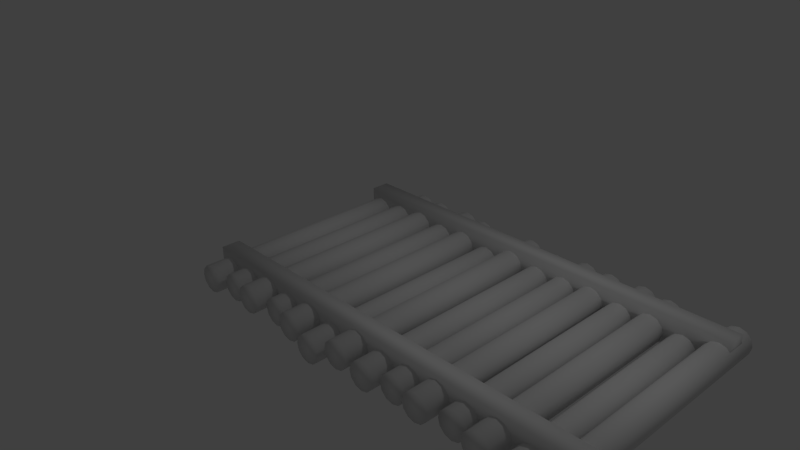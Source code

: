 # Source: platforminbetween.blend  (saved by Blender 2.75.0; exported with 4.5.12 LTS)
import bpy
from mathutils import Matrix  # noqa: F401  (used for matrix-valued properties, if any)

bpy.ops.wm.read_factory_settings(use_empty=True)
scene = bpy.context.scene
scene.name = 'Scene'

# ---- collections
col_collection_1 = bpy.data.collections.new('Collection 1'); scene.collection.children.link(col_collection_1)

# ---- materials (node trees are filled in below, after node groups)
mat_material = bpy.data.materials.new('Material')
mat_material.alpha_threshold = 0.0
mat_material.use_transparent_shadow = False
mat_material.roughness = 0.5
mat_material.line_color = (0.0, 0.0, 0.0, 1.0)

# ---- material node trees

# ---- world
world_world = bpy.data.worlds.new('World'); scene.world = world_world
world_world.color = (0.05088, 0.05088, 0.05088)
world_world.use_sun_shadow = False
world_world.sun_shadow_jitter_overblur = 0.0
world_world.cycles.sampling_method = 'MANUAL'
world_world.cycles.sample_map_resolution = 256

# ---- cameras
cam_camera = bpy.data.cameras.new('Camera')
cam_camera.clip_end = 100.0
cam_camera.lens = 35.0
cam_camera.sensor_width = 32.0
cam_camera.sensor_height = 18.0
cam_camera.ortho_scale = 7.314
cam_camera.dof.focus_distance = 0.0
cam_camera.dof.aperture_fstop = 128.0

# ---- lights
light_lamp = bpy.data.lights.new('Lamp', 'POINT')
light_lamp.transmission_factor = 0.0
light_lamp.cutoff_distance = 30.0
light_lamp.energy = 100.0
light_lamp.shadow_buffer_clip_start = 1.001
light_lamp.shadow_soft_size = 0.1
light_lamp.shadow_maximum_resolution = 0.006
light_lamp.use_absolute_resolution = True
light_lamp.cycles.use_multiple_importance_sampling = False

# ---- meshes
me_cube = bpy.data.meshes.new('Cube')
me_cube.from_pydata([(0.2213, 1.674, -0.1611), (0.2213, -1.674, -0.1611), (-0.184, -1.563, -0.1961), (-0.184, 1.785, -0.1961), (-0.1593, -1.563, -0.2881), (-0.1593, 1.785, -0.2881), (-0.092, -1.563, -0.3554), (-0.092, 1.785, -0.3554), (-2.654e-08, -1.563, -0.3801), (6.054e-09, 1.785, -0.3801), (0.092, -1.563, -0.3554), (0.092, 1.785, -0.3554), (0.1593, -1.563, -0.2881), (0.1593, 1.785, -0.2881), (0.184, -1.563, -0.1961), (0.184, 1.785, -0.1961), (0.1593, -1.563, -0.1041), (0.1593, 1.785, -0.1041), (0.092, -1.563, -0.03676), (0.092, 1.785, -0.03676), (5.029e-08, -1.563, -0.01211), (7.218e-08, 1.785, -0.01211), (-0.092, -1.563, -0.03676), (-0.092, 1.785, -0.03676), (-0.1593, -1.563, -0.1041), (-0.1593, 1.785, -0.1041), (0.2459, -1.674, -0.2531), (0.2459, 1.674, -0.2531), (0.3133, -1.674, -0.3204), (0.3133, 1.674, -0.3204), (0.4053, -1.674, -0.3451), (0.4053, 1.674, -0.3451), (0.4973, -1.674, -0.3204), (0.4973, 1.674, -0.3204), (0.5646, -1.674, -0.2531), (0.5646, 1.674, -0.2531), (0.5893, -1.674, -0.1611), (0.5893, 1.674, -0.1611), (0.5646, -1.674, -0.06908), (0.5646, 1.674, -0.06908), (0.4973, -1.674, -0.001734), (0.4973, 1.674, -0.001734), (0.4053, -1.674, 0.02292), (0.4053, 1.674, 0.02292), (0.3133, -1.674, -0.001734), (0.3133, 1.674, -0.001734), (0.2459, -1.674, -0.06908), (0.2459, 1.674, -0.06908), (-0.5893, 1.674, -0.1484), (-0.5893, -1.674, -0.1484), (-0.5646, -1.674, -0.2404), (-0.5646, 1.674, -0.2404), (-0.4973, -1.674, -0.3077), (-0.4973, 1.674, -0.3077), (-0.4053, -1.674, -0.3324), (-0.4053, 1.674, -0.3324), (-0.3133, -1.674, -0.3077), (-0.3133, 1.674, -0.3077), (-0.2459, -1.674, -0.2404), (-0.2459, 1.674, -0.2404), (-0.2213, -1.674, -0.1484), (-0.2213, 1.674, -0.1484), (-0.2459, -1.674, -0.05637), (-0.2459, 1.674, -0.05637), (-0.3133, -1.674, 0.01097), (-0.3133, 1.674, 0.01097), (-0.4053, -1.674, 0.03563), (-0.4053, 1.674, 0.03563), (-0.4973, -1.674, 0.01097), (-0.4973, 1.674, 0.01097), (-0.5646, -1.674, -0.05637), (-0.5646, 1.674, -0.05637), (-0.9946, 1.746, -0.183), (-0.9946, -1.602, -0.183), (-0.9699, -1.602, -0.275), (-0.9699, 1.746, -0.275), (-0.9026, -1.602, -0.3423), (-0.9026, 1.746, -0.3423), (-0.8106, -1.602, -0.367), (-0.8106, 1.746, -0.367), (-0.7186, -1.602, -0.3423), (-0.7186, 1.746, -0.3423), (-0.6512, -1.602, -0.275), (-0.6512, 1.746, -0.275), (-0.6266, -1.602, -0.183), (-0.6266, 1.746, -0.183), (-0.6512, -1.602, -0.09097), (-0.6512, 1.746, -0.09097), (-0.7186, -1.602, -0.02363), (-0.7186, 1.746, -0.02363), (-0.8106, -1.602, 0.001025), (-0.8106, 1.746, 0.001025), (-0.9026, -1.602, -0.02363), (-0.9026, 1.746, -0.02363), (-0.9699, -1.602, -0.09097), (-0.9699, 1.746, -0.09097), (0.6396, 1.611, -0.2354), (0.6396, -1.736, -0.2354), (0.6643, -1.736, -0.3274), (0.6643, 1.611, -0.3274), (0.7316, -1.736, -0.3948), (0.7316, 1.611, -0.3948), (0.8236, -1.736, -0.4194), (0.8236, 1.611, -0.4194), (0.9156, -1.736, -0.3948), (0.9156, 1.611, -0.3948), (0.983, -1.736, -0.3274), (0.983, 1.611, -0.3274), (1.008, -1.736, -0.2354), (1.008, 1.611, -0.2354), (0.983, -1.736, -0.1434), (0.983, 1.611, -0.1434), (0.9156, -1.736, -0.0761), (0.9156, 1.611, -0.0761), (0.8236, -1.736, -0.05145), (0.8236, 1.611, -0.05145), (0.7316, -1.736, -0.0761), (0.7316, 1.611, -0.0761), (0.6643, -1.736, -0.1434), (0.6643, 1.611, -0.1434), (-1.4, 1.674, -0.1962), (-1.4, -1.674, -0.1962), (-1.375, -1.674, -0.2882), (-1.375, 1.674, -0.2882), (-1.308, -1.674, -0.3555), (-1.308, 1.674, -0.3555), (-1.216, -1.674, -0.3802), (-1.216, 1.674, -0.3802), (-1.124, -1.674, -0.3555), (-1.124, 1.674, -0.3555), (-1.057, -1.674, -0.2882), (-1.057, 1.674, -0.2882), (-1.032, -1.674, -0.1962), (-1.032, 1.674, -0.1962), (-1.057, -1.674, -0.1042), (-1.057, 1.674, -0.1042), (-1.124, -1.674, -0.03682), (-1.124, 1.674, -0.03682), (-1.216, -1.674, -0.01217), (-1.216, 1.674, -0.01217), (-1.308, -1.674, -0.03682), (-1.308, 1.674, -0.03682), (-1.375, -1.674, -0.1042), (-1.375, 1.674, -0.1042), (1.058, 1.674, -0.1347), (1.058, -1.674, -0.1347), (1.083, -1.674, -0.2267), (1.083, 1.674, -0.2267), (1.15, -1.674, -0.2941), (1.15, 1.674, -0.2941), (1.242, -1.674, -0.3187), (1.242, 1.674, -0.3187), (1.334, -1.674, -0.2941), (1.334, 1.674, -0.2941), (1.401, -1.674, -0.2267), (1.401, 1.674, -0.2267), (1.426, -1.674, -0.1347), (1.426, 1.674, -0.1347), (1.401, -1.674, -0.04275), (1.401, 1.674, -0.04275), (1.334, -1.674, 0.0246), (1.334, 1.674, 0.0246), (1.242, -1.674, 0.04925), (1.242, 1.674, 0.04925), (1.15, -1.674, 0.0246), (1.15, 1.674, 0.0246), (1.083, -1.674, -0.04275), (1.083, 1.674, -0.04275), (3.701, 1.611, -0.05145), (3.701, -1.736, -0.05145), (3.793, 1.611, -0.0761), (3.793, -1.736, -0.0761), (3.861, 1.611, -0.1434), (3.861, -1.736, -0.1434), (3.885, 1.611, -0.2354), (3.885, -1.736, -0.2354), (3.861, 1.611, -0.3274), (3.861, -1.736, -0.3274), (3.793, 1.611, -0.3948), (3.793, -1.736, -0.3948), (3.701, 1.611, -0.4194), (3.701, -1.736, -0.4194), (3.609, 1.611, -0.3948), (3.609, -1.736, -0.3948), (3.542, 1.611, -0.3274), (3.542, -1.736, -0.3274), (3.517, -1.736, -0.2354), (3.517, 1.611, -0.2354), (1.908, 1.746, -0.09097), (1.908, -1.602, -0.09097), (1.975, 1.746, -0.02363), (1.975, -1.602, -0.02363), (2.067, 1.746, 0.001025), (2.067, -1.602, 0.001025), (2.159, 1.746, -0.02363), (2.159, -1.602, -0.02363), (2.226, 1.746, -0.09097), (2.226, -1.602, -0.09097), (2.251, 1.746, -0.183), (2.251, -1.602, -0.183), (2.226, 1.746, -0.275), (2.226, -1.602, -0.275), (2.159, 1.746, -0.3423), (2.159, -1.602, -0.3423), (2.067, 1.746, -0.367), (2.067, -1.602, -0.367), (1.975, 1.746, -0.3423), (1.975, -1.602, -0.3423), (1.908, 1.746, -0.275), (1.908, -1.602, -0.275), (1.883, -1.602, -0.183), (1.883, 1.746, -0.183), (2.313, 1.674, -0.05637), (2.313, -1.674, -0.05637), (2.38, 1.674, 0.01097), (2.38, -1.674, 0.01097), (2.472, 1.674, 0.03563), (2.472, -1.674, 0.03563), (2.564, 1.674, 0.01097), (2.564, -1.674, 0.01097), (2.632, 1.674, -0.05637), (2.632, -1.674, -0.05637), (2.656, 1.674, -0.1484), (2.656, -1.674, -0.1484), (2.632, 1.674, -0.2404), (2.632, -1.674, -0.2404), (2.564, 1.674, -0.3077), (2.564, -1.674, -0.3077), (2.472, 1.674, -0.3324), (2.472, -1.674, -0.3324), (2.38, 1.674, -0.3077), (2.38, -1.674, -0.3077), (2.313, 1.674, -0.2404), (2.313, -1.674, -0.2404), (2.288, -1.674, -0.1484), (2.288, 1.674, -0.1484), (4.251, -1.109, -0.3935), (4.251, -1.363, 0.08048), (4.251, -1.109, 0.08048), (4.251, -1.363, -0.3935), (3.124, 1.674, -0.06908), (3.124, -1.674, -0.06908), (3.191, 1.674, -0.001734), (3.191, -1.674, -0.001734), (-1.399, -1.109, 0.08048), (-1.399, -1.363, -0.3935), (-1.399, -1.109, -0.3935), (-1.399, -1.363, 0.08048), (3.283, 1.674, 0.02292), (3.283, -1.674, 0.02292), (3.375, 1.674, -0.001734), (3.375, -1.674, -0.001734), (3.442, 1.674, -0.06908), (3.442, -1.674, -0.06908), (3.467, 1.674, -0.1611), (3.467, -1.674, -0.1611), (3.442, 1.674, -0.2531), (3.442, -1.674, -0.2531), (3.375, 1.674, -0.3204), (3.375, -1.674, -0.3204), (3.283, 1.674, -0.3451), (3.283, -1.674, -0.3451), (3.191, 1.674, -0.3204), (3.191, -1.674, -0.3204), (3.124, 1.674, -0.2531), (3.124, -1.674, -0.2531), (2.718, 1.785, -0.1041), (2.718, -1.563, -0.1041), (2.786, 1.785, -0.03676), (2.786, -1.563, -0.03676), (2.878, 1.785, -0.01211), (2.878, -1.563, -0.01211), (2.97, 1.785, -0.03676), (2.97, -1.563, -0.03676), (3.037, 1.785, -0.1041), (3.037, -1.563, -0.1041), (3.062, 1.785, -0.1961), (3.062, -1.563, -0.1961), (3.037, 1.785, -0.2881), (3.037, -1.563, -0.2881), (2.97, 1.785, -0.3554), (2.97, -1.563, -0.3554), (2.878, 1.785, -0.3801), (2.878, -1.563, -0.3801), (-1.387, 1.494, 0.09733), (-1.387, 1.24, -0.2758), (-1.387, 1.494, -0.2758), (-1.387, 1.24, 0.09733), (2.786, 1.785, -0.3554), (2.786, -1.563, -0.3554), (2.718, 1.785, -0.2881), (2.718, -1.563, -0.2881), (4.249, 1.494, -0.2758), (4.249, 1.24, 0.09733), (4.249, 1.494, 0.09733), (4.249, 1.24, -0.2758), (2.694, 1.785, -0.1961), (2.694, -1.563, -0.1961), (3.099, -1.674, -0.1611), (3.099, 1.674, -0.1611), (3.609, -1.736, -0.0761), (3.609, 1.611, -0.0761), (3.542, -1.736, -0.1434), (3.542, 1.611, -0.1434), (1.478, 1.674, -0.1962), (1.478, -1.674, -0.1962), (1.503, -1.674, -0.2882), (1.503, 1.674, -0.2882), (1.57, -1.674, -0.3555), (1.57, 1.674, -0.3555), (1.662, -1.674, -0.3802), (1.662, 1.674, -0.3802), (1.754, -1.674, -0.3555), (1.754, 1.674, -0.3555), (1.821, -1.674, -0.2882), (1.821, 1.674, -0.2882), (1.846, -1.674, -0.1962), (1.846, 1.674, -0.1962), (1.821, -1.674, -0.1042), (1.821, 1.674, -0.1042), (1.754, -1.674, -0.03682), (1.754, 1.674, -0.03682), (1.662, -1.674, -0.01217), (1.662, 1.674, -0.01217), (1.57, -1.674, -0.03682), (1.57, 1.674, -0.03682), (1.503, -1.674, -0.1042), (1.503, 1.674, -0.1042), (3.936, 1.674, -0.1347), (3.936, -1.674, -0.1347), (3.96, -1.674, -0.2267), (3.96, 1.674, -0.2267), (4.028, -1.674, -0.2941), (4.028, 1.674, -0.2941), (4.12, -1.674, -0.3187), (4.12, 1.674, -0.3187), (4.212, -1.674, -0.2941), (4.212, 1.674, -0.2941), (4.279, -1.674, -0.2267), (4.279, 1.674, -0.2267), (4.304, -1.674, -0.1347), (4.304, 1.674, -0.1347), (4.279, -1.674, -0.04275), (4.279, 1.674, -0.04275), (4.212, -1.674, 0.0246), (4.212, 1.674, 0.0246), (4.12, -1.674, 0.04925), (4.12, 1.674, 0.04925), (4.028, -1.674, 0.0246), (4.028, 1.674, 0.0246), (3.96, -1.674, -0.04275), (3.96, 1.674, -0.04275)], [], [(54, 55, 57, 56), (42, 43, 45, 44), (2, 3, 5, 4), (49, 50, 52, 54, 56, 58, 60, 62, 64, 66, 68, 70), (40, 41, 43, 42), (4, 5, 7, 6), (58, 59, 61, 60), (38, 39, 41, 40), (6, 7, 9, 8), (60, 61, 63, 62), (36, 37, 39, 38), (8, 9, 11, 10), (62, 63, 65, 64), (34, 35, 37, 36), (10, 11, 13, 12), (64, 65, 67, 66), (32, 33, 35, 34), (12, 13, 15, 14), (66, 67, 69, 68), (30, 31, 33, 32), (14, 15, 17, 16), (1, 26, 28, 30, 32, 34, 36, 38, 40, 42, 44, 46), (28, 29, 31, 30), (16, 17, 19, 18), (44, 45, 47, 46), (26, 27, 29, 28), (18, 19, 21, 20), (46, 47, 0, 1), (1, 0, 27, 26), (20, 21, 23, 22), (5, 3, 25, 23, 21, 19, 17, 15, 13, 11, 9, 7), (24, 25, 3, 2), (22, 23, 25, 24), (56, 57, 59, 58), (27, 0, 47, 45, 43, 41, 39, 37, 35, 33, 31, 29), (2, 4, 6, 8, 10, 12, 14, 16, 18, 20, 22, 24), (52, 53, 55, 54), (68, 69, 71, 70), (50, 51, 53, 52), (70, 71, 48, 49), (49, 48, 51, 50), (51, 48, 71, 69, 67, 65, 63, 61, 59, 57, 55, 53), (78, 79, 81, 80), (73, 74, 76, 78, 80, 82, 84, 86, 88, 90, 92, 94), (82, 83, 85, 84), (84, 85, 87, 86), (86, 87, 89, 88), (88, 89, 91, 90), (90, 91, 93, 92), (80, 81, 83, 82), (76, 77, 79, 78), (92, 93, 95, 94), (74, 75, 77, 76), (94, 95, 72, 73), (73, 72, 75, 74), (75, 72, 95, 93, 91, 89, 87, 85, 83, 81, 79, 77), (102, 103, 105, 104), (97, 98, 100, 102, 104, 106, 108, 110, 112, 114, 116, 118), (106, 107, 109, 108), (108, 109, 111, 110), (110, 111, 113, 112), (112, 113, 115, 114), (114, 115, 117, 116), (104, 105, 107, 106), (100, 101, 103, 102), (116, 117, 119, 118), (98, 99, 101, 100), (118, 119, 96, 97), (97, 96, 99, 98), (99, 96, 119, 117, 115, 113, 111, 109, 107, 105, 103, 101), (126, 127, 129, 128), (121, 122, 124, 126, 128, 130, 132, 134, 136, 138, 140, 142), (130, 131, 133, 132), (132, 133, 135, 134), (134, 135, 137, 136), (136, 137, 139, 138), (138, 139, 141, 140), (128, 129, 131, 130), (124, 125, 127, 126), (140, 141, 143, 142), (122, 123, 125, 124), (142, 143, 120, 121), (121, 120, 123, 122), (123, 120, 143, 141, 139, 137, 135, 133, 131, 129, 127, 125), (150, 151, 153, 152), (145, 146, 148, 150, 152, 154, 156, 158, 160, 162, 164, 166), (154, 155, 157, 156), (156, 157, 159, 158), (158, 159, 161, 160), (160, 161, 163, 162), (162, 163, 165, 164), (152, 153, 155, 154), (148, 149, 151, 150), (164, 165, 167, 166), (146, 147, 149, 148), (166, 167, 144, 145), (145, 144, 147, 146), (147, 144, 167, 165, 163, 161, 159, 157, 155, 153, 151, 149), (292, 294, 293, 295), (331, 328, 351, 349, 347, 345, 343, 341, 339, 337, 335, 333), (329, 328, 331, 330), (350, 351, 328, 329), (330, 331, 333, 332), (348, 349, 351, 350), (332, 333, 335, 334), (236, 238, 237, 239), (329, 330, 332, 334, 336, 338, 340, 342, 344, 346, 348, 350), (342, 343, 345, 344), (307, 304, 327, 325, 323, 321, 319, 317, 315, 313, 311, 309), (305, 304, 307, 306), (326, 327, 304, 305), (306, 307, 309, 308), (324, 325, 327, 326), (334, 335, 337, 336), (338, 339, 341, 340), (308, 309, 311, 310), (340, 341, 343, 342), (346, 347, 349, 348), (336, 337, 339, 338), (344, 345, 347, 346), (322, 323, 325, 324), (186, 187, 184, 185), (305, 306, 308, 310, 312, 314, 316, 318, 320, 322, 324, 326), (312, 313, 315, 314), (310, 311, 313, 312), (318, 319, 321, 320), (185, 184, 182, 183), (177, 176, 174, 175), (171, 170, 168, 169), (302, 303, 187, 186), (173, 172, 170, 171), (183, 182, 180, 181), (184, 187, 303, 301, 168, 170, 172, 174, 176, 178, 180, 182), (231, 230, 228, 229), (314, 315, 317, 316), (181, 180, 178, 179), (244, 238, 236, 246), (245, 246, 236, 239), (186, 185, 183, 181, 179, 177, 175, 173, 171, 169, 300, 302), (189, 188, 211, 210), (320, 321, 323, 322), (316, 317, 319, 318), (195, 194, 192, 193), (193, 192, 190, 191), (237, 247, 245, 239), (237, 238, 244, 247), (233, 232, 230, 231), (207, 206, 204, 205), (201, 200, 198, 199), (213, 212, 235, 234), (215, 214, 212, 213), (234, 235, 232, 233), (210, 209, 207, 205, 203, 201, 199, 197, 195, 193, 191, 189), (232, 235, 212, 214, 216, 218, 220, 222, 224, 226, 228, 230), (205, 204, 202, 203), (199, 198, 196, 197), (269, 268, 266, 267), (267, 266, 296, 297), (264, 299, 240, 242, 248, 250, 252, 254, 256, 258, 260, 262), (298, 299, 264, 265), (297, 291, 289, 283, 281, 279, 277, 275, 273, 271, 269, 267), (290, 296, 266, 268, 270, 272, 274, 276, 278, 280, 282, 288), (209, 208, 206, 207), (241, 240, 299, 298), (279, 278, 276, 277), (261, 260, 258, 259), (265, 264, 262, 263), (273, 272, 270, 271), (197, 196, 194, 195), (219, 218, 216, 217), (255, 254, 252, 253), (257, 256, 254, 255), (253, 252, 250, 251), (300, 301, 303, 302), (251, 250, 248, 249), (179, 178, 176, 177), (293, 287, 285, 295), (293, 294, 284, 287), (225, 224, 222, 223), (175, 174, 172, 173), (169, 168, 301, 300), (297, 296, 290, 291), (284, 294, 292, 286), (285, 286, 292, 295), (234, 233, 231, 229, 227, 225, 223, 221, 219, 217, 215, 213), (249, 248, 242, 243), (229, 228, 226, 227), (291, 290, 288, 289), (227, 226, 224, 225), (271, 270, 268, 269), (208, 211, 188, 190, 192, 194, 196, 198, 200, 202, 204, 206), (210, 211, 208, 209), (203, 202, 200, 201), (191, 190, 188, 189), (223, 222, 220, 221), (221, 220, 218, 219), (259, 258, 256, 257), (275, 274, 272, 273), (243, 242, 240, 241), (263, 262, 260, 261), (281, 280, 278, 279), (283, 282, 280, 281), (289, 288, 282, 283), (217, 216, 214, 215), (277, 276, 274, 275), (298, 265, 263, 261, 259, 257, 255, 253, 251, 249, 243, 241), (245, 247, 244, 246), (285, 287, 284, 286)])
me_cube.polygons.foreach_set('use_smooth', [True] * 208)
_uv = me_cube.uv_layers.new(name='UVMap')
_uv.uv.foreach_set('vector', [0.6282, 0.1888, 0.5187, 0.1888, 0.5187, 0.1773, 0.6282, 0.1773, 0.1392, 0.3002, 0.01011, 0.3002, 0.01011, 0.2866, 0.1392, 0.2866, 0.1392, 0.04466, 0.01011, 0.04466, 0.01011, 0.03106, 0.1392, 0.03106, 0.4153, 0.5903, 0.4235, 0.5762, 0.4376, 0.5681, 0.4539, 0.5681, 0.4681, 0.5762, 0.4762, 0.5903, 0.4762, 0.6065, 0.4681, 0.6206, 0.4539, 0.6287, 0.4376, 0.6287, 0.4235, 0.6206, 0.4153, 0.6065, 0.1392, 0.3157, 0.01011, 0.3157, 0.01011, 0.3002, 0.1392, 0.3002, 0.009209, 0.5963, 0.1359, 0.5963, 0.1359, 0.6095, 0.009209, 0.6095, 0.7725, 0.5484, 0.8757, 0.5484, 0.8757, 0.5609, 0.7725, 0.5609, 0.1392, 0.3291, 0.01011, 0.3291, 0.01011, 0.3157, 0.1392, 0.3157, 0.009209, 0.6095, 0.1359, 0.6095, 0.1359, 0.6248, 0.009209, 0.6248, 0.7725, 0.5609, 0.8757, 0.5609, 0.8757, 0.5717, 0.7725, 0.5717, 0.7711, 0.2408, 0.8804, 0.2408, 0.8804, 0.2523, 0.7711, 0.2523, 0.009209, 0.6248, 0.1359, 0.6248, 0.1359, 0.6381, 0.009209, 0.6381, 0.7725, 0.3641, 0.8757, 0.3641, 0.8757, 0.3748, 0.7725, 0.3748, 0.7711, 0.2276, 0.8804, 0.2276, 0.8804, 0.2408, 0.7711, 0.2408, 0.7725, 0.5717, 0.8757, 0.5717, 0.8757, 0.5824, 0.7725, 0.5824, 0.7725, 0.3748, 0.8757, 0.3748, 0.8757, 0.3873, 0.7725, 0.3873, 0.7711, 0.2163, 0.8804, 0.2163, 0.8804, 0.2276, 0.7711, 0.2276, 0.7725, 0.5824, 0.8757, 0.5824, 0.8757, 0.5949, 0.7725, 0.5949, 0.7725, 0.3873, 0.8757, 0.3873, 0.8757, 0.3981, 0.7725, 0.3981, 0.6282, 0.1527, 0.5187, 0.1527, 0.5187, 0.1412, 0.6282, 0.1412, 0.7725, 0.5949, 0.8757, 0.5949, 0.8757, 0.6058, 0.7725, 0.6058, 0.6901, 0.07489, 0.7007, 0.07489, 0.7099, 0.08018, 0.7152, 0.08935, 0.7152, 0.09994, 0.7099, 0.1091, 0.7007, 0.1144, 0.6901, 0.1144, 0.6808, 0.1091, 0.6755, 0.09994, 0.6755, 0.08935, 0.6808, 0.08018, 0.6282, 0.1659, 0.5187, 0.1659, 0.5187, 0.1527, 0.6282, 0.1527, 0.1392, 0.2866, 0.01011, 0.2866, 0.01011, 0.2732, 0.1392, 0.2732, 0.01287, 0.8249, 0.1336, 0.8249, 0.1336, 0.8374, 0.01287, 0.8374, 0.6282, 0.1773, 0.5187, 0.1773, 0.5187, 0.1659, 0.6282, 0.1659, 0.1392, 0.2732, 0.01011, 0.2732, 0.01011, 0.2576, 0.1392, 0.2576, 0.01287, 0.8374, 0.1336, 0.8374, 0.1336, 0.852, 0.01287, 0.852, 0.01287, 0.852, 0.1336, 0.852, 0.1336, 0.8647, 0.01287, 0.8647, 0.1392, 0.2576, 0.01011, 0.2576, 0.01011, 0.244, 0.1392, 0.244, 0.2049, 0.2914, 0.1943, 0.2914, 0.1851, 0.2861, 0.1797, 0.277, 0.1797, 0.2664, 0.1851, 0.2572, 0.1943, 0.2519, 0.2049, 0.2519, 0.2141, 0.2572, 0.2194, 0.2664, 0.2194, 0.277, 0.2141, 0.2861, 0.1392, 0.06024, 0.01011, 0.06024, 0.01011, 0.04466, 0.1392, 0.04466, 0.1392, 0.07364, 0.01011, 0.07364, 0.01011, 0.06024, 0.1392, 0.06024, 0.7725, 0.5377, 0.8757, 0.5377, 0.8757, 0.5484, 0.7725, 0.5484, 0.4579, 0.2226, 0.4773, 0.2337, 0.4885, 0.253, 0.4885, 0.2753, 0.4773, 0.2946, 0.4579, 0.3057, 0.4355, 0.3057, 0.4162, 0.2946, 0.405, 0.2753, 0.405, 0.253, 0.4162, 0.2337, 0.4355, 0.2226, 0.6711, 0.4113, 0.6856, 0.403, 0.7024, 0.403, 0.717, 0.4113, 0.7254, 0.4258, 0.7254, 0.4425, 0.717, 0.457, 0.7024, 0.4654, 0.6856, 0.4654, 0.6711, 0.457, 0.6627, 0.4425, 0.6627, 0.4258, 0.6282, 0.202, 0.5187, 0.202, 0.5187, 0.1888, 0.6282, 0.1888, 0.5187, 0.03283, 0.6282, 0.03283, 0.6282, 0.04419, 0.5187, 0.04419, 0.6282, 0.2134, 0.5187, 0.2134, 0.5187, 0.202, 0.6282, 0.202, 0.5187, 0.04419, 0.6282, 0.04419, 0.6282, 0.05741, 0.5187, 0.05741, 0.5187, 0.05741, 0.6282, 0.05741, 0.6282, 0.06895, 0.5187, 0.06895, 0.4675, 0.4259, 0.4675, 0.4365, 0.4622, 0.4457, 0.453, 0.451, 0.4424, 0.451, 0.4332, 0.4457, 0.4278, 0.4365, 0.4278, 0.4259, 0.4332, 0.4168, 0.4424, 0.4115, 0.453, 0.4115, 0.4622, 0.4168, 0.3828, 0.152, 0.264, 0.152, 0.264, 0.1395, 0.3828, 0.1395, 0.6979, 0.7388, 0.7071, 0.7441, 0.7124, 0.7533, 0.7124, 0.7639, 0.7071, 0.773, 0.6979, 0.7783, 0.6872, 0.7783, 0.678, 0.773, 0.6727, 0.7639, 0.6727, 0.7533, 0.678, 0.7441, 0.6872, 0.7388, 0.7711, 0.2997, 0.8804, 0.2997, 0.8804, 0.3129, 0.7711, 0.3129, 0.7711, 0.3129, 0.8804, 0.3129, 0.8804, 0.3244, 0.7711, 0.3244, 0.1392, 0.244, 0.01011, 0.244, 0.01011, 0.2306, 0.1392, 0.2306, 0.1392, 0.2306, 0.01011, 0.2306, 0.01011, 0.215, 0.1392, 0.215, 0.1392, 0.215, 0.01011, 0.215, 0.01011, 0.2014, 0.1392, 0.2014, 0.7711, 0.2884, 0.8804, 0.2884, 0.8804, 0.2997, 0.7711, 0.2997, 0.3828, 0.1663, 0.264, 0.1663, 0.264, 0.152, 0.3828, 0.152, 0.01287, 0.8647, 0.1336, 0.8647, 0.1336, 0.8773, 0.01287, 0.8773, 0.3828, 0.1787, 0.264, 0.1787, 0.264, 0.1663, 0.3828, 0.1663, 0.01287, 0.8773, 0.1336, 0.8773, 0.1336, 0.8918, 0.01287, 0.8918, 0.01287, 0.8918, 0.1336, 0.8918, 0.1336, 0.9046, 0.01287, 0.9046, 0.4611, 0.2528, 0.4664, 0.262, 0.4664, 0.2725, 0.4611, 0.2817, 0.4519, 0.287, 0.4412, 0.287, 0.432, 0.2817, 0.4267, 0.2725, 0.4267, 0.262, 0.432, 0.2528, 0.4412, 0.2475, 0.4519, 0.2475, 0.3828, 0.1912, 0.264, 0.1912, 0.264, 0.1787, 0.3828, 0.1787, 0.9541, 0.4144, 0.9633, 0.4197, 0.9686, 0.4289, 0.9686, 0.4395, 0.9633, 0.4486, 0.9541, 0.4539, 0.9435, 0.4539, 0.9343, 0.4486, 0.9289, 0.4395, 0.9289, 0.4289, 0.9343, 0.4197, 0.9435, 0.4144, 0.7711, 0.2637, 0.8804, 0.2637, 0.8804, 0.2769, 0.7711, 0.2769, 0.7711, 0.2769, 0.8804, 0.2769, 0.8804, 0.2884, 0.7711, 0.2884, 0.7742, 0.6955, 0.8774, 0.6955, 0.8774, 0.7062, 0.7742, 0.7062, 0.7742, 0.7062, 0.8774, 0.7062, 0.8774, 0.7187, 0.7742, 0.7187, 0.7742, 0.7187, 0.8774, 0.7187, 0.8774, 0.7296, 0.7742, 0.7296, 0.7711, 0.2523, 0.8804, 0.2523, 0.8804, 0.2637, 0.7711, 0.2637, 0.3828, 0.2055, 0.264, 0.2055, 0.264, 0.1912, 0.3828, 0.1912, 0.7725, 0.4016, 0.8757, 0.4016, 0.8757, 0.4123, 0.7725, 0.4123, 0.3828, 0.2178, 0.264, 0.2178, 0.264, 0.2055, 0.3828, 0.2055, 0.7725, 0.4123, 0.8757, 0.4123, 0.8757, 0.4248, 0.7725, 0.4248, 0.7725, 0.4248, 0.8757, 0.4248, 0.8757, 0.4356, 0.7725, 0.4356, 0.2226, 0.8925, 0.2332, 0.9108, 0.2332, 0.932, 0.2226, 0.9503, 0.2041, 0.9609, 0.1829, 0.9609, 0.1644, 0.9503, 0.1538, 0.932, 0.1538, 0.9108, 0.1644, 0.8925, 0.1829, 0.8819, 0.2041, 0.8819, 0.01238, 0.7762, 0.1331, 0.7762, 0.1331, 0.789, 0.01238, 0.789, 0.1697, 0.7885, 0.1606, 0.7728, 0.1606, 0.7547, 0.1697, 0.739, 0.1855, 0.73, 0.2036, 0.73, 0.2194, 0.739, 0.2285, 0.7547, 0.2285, 0.7728, 0.2194, 0.7885, 0.2036, 0.7975, 0.1855, 0.7975, 0.7711, 0.1194, 0.8804, 0.1194, 0.8804, 0.1326, 0.7711, 0.1326, 0.7711, 0.1326, 0.8804, 0.1326, 0.8804, 0.1441, 0.7711, 0.1441, 0.8804, 0.1802, 0.7711, 0.1802, 0.7711, 0.1689, 0.8804, 0.1689, 0.8804, 0.1689, 0.7711, 0.1689, 0.7711, 0.1557, 0.8804, 0.1557, 0.8804, 0.1557, 0.7711, 0.1557, 0.7711, 0.1441, 0.8804, 0.1441, 0.7711, 0.1081, 0.8804, 0.1081, 0.8804, 0.1194, 0.7711, 0.1194, 0.01238, 0.7617, 0.1331, 0.7617, 0.1331, 0.7762, 0.01238, 0.7762, 0.7725, 0.4697, 0.8757, 0.4697, 0.8757, 0.4804, 0.7725, 0.4804, 0.01238, 0.7491, 0.1331, 0.7491, 0.1331, 0.7617, 0.01238, 0.7617, 0.7725, 0.4804, 0.8757, 0.4804, 0.8757, 0.4928, 0.7725, 0.4928, 0.7725, 0.4928, 0.8757, 0.4928, 0.8757, 0.5037, 0.7725, 0.5037, 0.2211, 0.4577, 0.2042, 0.4674, 0.1847, 0.4674, 0.1678, 0.4577, 0.158, 0.4409, 0.158, 0.4215, 0.1678, 0.4046, 0.1847, 0.3949, 0.2042, 0.3949, 0.2211, 0.4046, 0.2309, 0.4215, 0.2309, 0.4409, 0.6282, 0.1166, 0.5187, 0.1166, 0.5187, 0.1051, 0.6282, 0.1051, 0.4567, 0.3892, 0.4765, 0.4006, 0.4879, 0.4202, 0.4879, 0.443, 0.4765, 0.4626, 0.4567, 0.474, 0.4339, 0.474, 0.4141, 0.4626, 0.4027, 0.443, 0.4027, 0.4202, 0.4141, 0.4006, 0.4339, 0.3892, 0.5046, 0.6207, 0.6316, 0.6207, 0.6316, 0.636, 0.5046, 0.636, 0.5046, 0.636, 0.6316, 0.636, 0.6316, 0.6494, 0.5046, 0.6494, 0.01011, 0.1162, 0.1392, 0.1162, 0.1392, 0.1296, 0.01011, 0.1296, 0.01011, 0.1296, 0.1392, 0.1296, 0.1392, 0.1452, 0.01011, 0.1452, 0.01011, 0.1452, 0.1392, 0.1452, 0.1392, 0.1588, 0.01011, 0.1588, 0.5046, 0.6075, 0.6316, 0.6075, 0.6316, 0.6207, 0.5046, 0.6207, 0.6282, 0.1298, 0.5187, 0.1298, 0.5187, 0.1166, 0.6282, 0.1166, 0.7725, 0.4356, 0.8757, 0.4356, 0.8757, 0.4463, 0.7725, 0.4463, 0.6282, 0.1412, 0.5187, 0.1412, 0.5187, 0.1298, 0.6282, 0.1298, 0.7725, 0.4463, 0.8757, 0.4463, 0.8757, 0.4588, 0.7725, 0.4588, 0.7725, 0.4588, 0.8757, 0.4588, 0.8757, 0.4697, 0.7725, 0.4697, 0.4688, 0.7874, 0.4543, 0.7958, 0.4375, 0.7958, 0.423, 0.7874, 0.4146, 0.773, 0.4146, 0.7563, 0.423, 0.7418, 0.4375, 0.7335, 0.4543, 0.7335, 0.4688, 0.7418, 0.4772, 0.7563, 0.4772, 0.773, 0.5143, 0.9658, 0.5143, 0.9256, 0.5426, 0.9256, 0.5426, 0.9658, 0.9725, 0.7599, 0.9725, 0.7742, 0.9654, 0.7865, 0.953, 0.7936, 0.9387, 0.7936, 0.9264, 0.7865, 0.9192, 0.7742, 0.9192, 0.7599, 0.9264, 0.7476, 0.9387, 0.7405, 0.953, 0.7405, 0.9654, 0.7476, 0.01421, 0.3874, 0.1296, 0.3874, 0.1296, 0.3996, 0.01421, 0.3996, 0.01421, 0.3735, 0.1296, 0.3735, 0.1296, 0.3874, 0.01421, 0.3874, 0.6282, 0.1051, 0.5187, 0.1051, 0.5187, 0.0937, 0.6282, 0.0937, 0.01421, 0.3615, 0.1296, 0.3615, 0.1296, 0.3735, 0.01421, 0.3735, 0.6282, 0.0937, 0.5187, 0.0937, 0.5187, 0.08048, 0.6282, 0.08048, 0.2625, 0.8006, 0.2625, 0.7496, 0.2909, 0.7496, 0.2909, 0.8006, 0.9156, 0.9251, 0.9233, 0.9118, 0.9367, 0.9041, 0.9521, 0.9041, 0.9655, 0.9118, 0.9732, 0.9251, 0.9732, 0.9405, 0.9655, 0.9538, 0.9521, 0.9615, 0.9367, 0.9615, 0.9233, 0.9538, 0.9156, 0.9405, 0.264, 0.1003, 0.3828, 0.1003, 0.3828, 0.1127, 0.264, 0.1127, 0.7005, 0.6179, 0.6899, 0.6179, 0.6806, 0.6127, 0.6753, 0.6035, 0.6753, 0.5929, 0.6806, 0.5837, 0.6899, 0.5784, 0.7005, 0.5784, 0.7097, 0.5837, 0.715, 0.5929, 0.715, 0.6035, 0.7097, 0.6127, 0.7711, 0.2047, 0.8804, 0.2047, 0.8804, 0.2163, 0.7711, 0.2163, 0.7711, 0.1915, 0.8804, 0.1915, 0.8804, 0.2047, 0.7711, 0.2047, 0.3828, 0.06115, 0.264, 0.06115, 0.264, 0.04883, 0.3828, 0.04883, 0.7711, 0.1802, 0.8804, 0.1802, 0.8804, 0.1915, 0.7711, 0.1915, 0.6282, 0.08048, 0.5187, 0.08048, 0.5187, 0.06895, 0.6282, 0.06895, 0.2596, 0.2981, 0.3867, 0.2981, 0.3867, 0.3134, 0.2596, 0.3134, 0.3828, 0.04883, 0.264, 0.04883, 0.264, 0.03449, 0.3828, 0.03449, 0.2596, 0.3134, 0.3867, 0.3134, 0.3867, 0.3268, 0.2596, 0.3268, 0.264, 0.127, 0.3828, 0.127, 0.3828, 0.1395, 0.264, 0.1395, 0.2596, 0.2849, 0.3867, 0.2849, 0.3867, 0.2981, 0.2596, 0.2981, 0.264, 0.1127, 0.3828, 0.1127, 0.3828, 0.127, 0.264, 0.127, 0.6316, 0.3696, 0.5046, 0.3696, 0.5046, 0.3562, 0.6316, 0.3562, 0.009209, 0.583, 0.1359, 0.583, 0.1359, 0.5963, 0.009209, 0.5963, 0.2194, 0.6205, 0.2039, 0.6295, 0.1859, 0.6295, 0.1704, 0.6205, 0.1614, 0.6051, 0.1614, 0.5872, 0.1704, 0.5717, 0.1859, 0.5628, 0.2039, 0.5628, 0.2194, 0.5717, 0.2284, 0.5872, 0.2284, 0.6051, 0.1296, 0.4376, 0.01421, 0.4376, 0.01421, 0.4256, 0.1296, 0.4256, 0.3828, 0.03449, 0.264, 0.03449, 0.264, 0.02198, 0.3828, 0.02198, 0.6316, 0.3981, 0.5046, 0.3981, 0.5046, 0.3849, 0.6316, 0.3849, 0.3867, 0.2849, 0.2596, 0.2849, 0.2596, 0.2717, 0.3867, 0.2717, 0.01011, 0.08704, 0.1392, 0.08704, 0.1392, 0.1026, 0.01011, 0.1026, 0.6282, 0.2382, 0.5187, 0.2382, 0.5187, 0.2249, 0.6282, 0.2249, 0.009209, 0.5677, 0.1359, 0.5677, 0.1359, 0.583, 0.009209, 0.583, 0.6282, 0.2495, 0.5187, 0.2495, 0.5187, 0.2382, 0.6282, 0.2382, 0.3867, 0.2717, 0.2596, 0.2717, 0.2596, 0.2563, 0.3867, 0.2563, 0.4223, 0.1239, 0.4129, 0.1076, 0.4129, 0.08876, 0.4223, 0.07247, 0.4387, 0.06306, 0.4576, 0.06306, 0.474, 0.07247, 0.4834, 0.08876, 0.4834, 0.1076, 0.474, 0.1239, 0.4576, 0.1333, 0.4387, 0.1333, 0.5046, 0.5788, 0.6316, 0.5788, 0.6316, 0.5941, 0.5046, 0.5941, 0.1296, 0.4256, 0.01421, 0.4256, 0.01421, 0.4117, 0.1296, 0.4117, 0.3867, 0.2563, 0.2596, 0.2563, 0.2596, 0.2429, 0.3867, 0.2429, 0.3847, 0.5937, 0.2587, 0.5937, 0.2587, 0.5488, 0.3847, 0.5488, 0.3808, 0.4541, 0.3808, 0.4782, 0.2587, 0.4782, 0.2587, 0.4541, 0.9266, 0.2782, 0.9266, 0.2676, 0.9319, 0.2585, 0.9411, 0.2532, 0.9518, 0.2532, 0.961, 0.2585, 0.9663, 0.2676, 0.9663, 0.2782, 0.961, 0.2874, 0.9518, 0.2927, 0.9411, 0.2927, 0.9319, 0.2874, 0.7711, 0.04732, 0.8804, 0.04732, 0.8804, 0.06052, 0.7711, 0.06052, 0.6316, 0.3849, 0.5046, 0.3849, 0.5046, 0.3696, 0.6316, 0.3696, 0.1296, 0.4117, 0.01421, 0.4117, 0.01421, 0.3996, 0.1296, 0.3996, 0.6316, 0.4268, 0.5046, 0.4268, 0.5046, 0.4115, 0.6316, 0.4115, 0.6316, 0.4115, 0.5046, 0.4115, 0.5046, 0.3981, 0.6316, 0.3981, 0.2587, 0.5937, 0.3847, 0.5937, 0.3847, 0.6385, 0.2587, 0.6385, 0.3808, 0.4301, 0.3808, 0.4541, 0.2587, 0.4541, 0.2587, 0.4301, 0.5046, 0.5656, 0.6316, 0.5656, 0.6316, 0.5788, 0.5046, 0.5788, 0.6282, 0.2743, 0.5187, 0.2743, 0.5187, 0.2611, 0.6282, 0.2611, 0.7725, 0.6505, 0.8757, 0.6505, 0.8757, 0.663, 0.7725, 0.663, 0.7725, 0.5144, 0.8757, 0.5144, 0.8757, 0.5268, 0.7725, 0.5268, 0.7725, 0.5037, 0.8757, 0.5037, 0.8757, 0.5144, 0.7725, 0.5144, 0.7725, 0.5268, 0.8757, 0.5268, 0.8757, 0.5377, 0.7725, 0.5377, 0.4497, 0.911, 0.4589, 0.9163, 0.4642, 0.9255, 0.4642, 0.936, 0.4589, 0.9452, 0.4497, 0.9505, 0.4391, 0.9505, 0.4298, 0.9452, 0.4245, 0.936, 0.4245, 0.9255, 0.4298, 0.9163, 0.4391, 0.911, 0.7092, 0.2707, 0.7, 0.276, 0.6893, 0.276, 0.6801, 0.2707, 0.6748, 0.2615, 0.6748, 0.251, 0.6801, 0.2418, 0.6893, 0.2365, 0.7, 0.2365, 0.7092, 0.2418, 0.7145, 0.251, 0.7145, 0.2615, 0.6282, 0.2611, 0.5187, 0.2611, 0.5187, 0.2495, 0.6282, 0.2495, 0.7725, 0.663, 0.8757, 0.663, 0.8757, 0.6738, 0.7725, 0.6738, 0.5046, 0.44, 0.6316, 0.44, 0.6316, 0.4532, 0.5046, 0.4532, 0.5046, 0.4532, 0.6316, 0.4532, 0.6316, 0.4685, 0.5046, 0.4685, 0.9538, 0.5783, 0.9674, 0.5861, 0.9753, 0.5996, 0.9753, 0.6152, 0.9674, 0.6288, 0.9538, 0.6366, 0.9381, 0.6366, 0.9245, 0.6288, 0.9167, 0.6152, 0.9167, 0.5996, 0.9245, 0.5861, 0.9381, 0.5783, 0.7725, 0.6289, 0.8757, 0.6289, 0.8757, 0.6398, 0.7725, 0.6398, 0.6853, 0.9043, 0.6959, 0.9043, 0.7051, 0.9096, 0.7104, 0.9188, 0.7104, 0.9293, 0.7051, 0.9385, 0.6959, 0.9438, 0.6853, 0.9438, 0.6761, 0.9385, 0.6707, 0.9293, 0.6707, 0.9188, 0.6761, 0.9096, 0.1929, 0.08158, 0.2035, 0.08158, 0.2127, 0.08687, 0.218, 0.09604, 0.218, 0.1066, 0.2127, 0.1158, 0.2035, 0.1211, 0.1929, 0.1211, 0.1836, 0.1158, 0.1783, 0.1066, 0.1783, 0.09604, 0.1836, 0.08687, 0.6282, 0.2856, 0.5187, 0.2856, 0.5187, 0.2743, 0.6282, 0.2743, 0.7725, 0.6165, 0.8757, 0.6165, 0.8757, 0.6289, 0.7725, 0.6289, 0.5046, 0.5369, 0.6316, 0.5369, 0.6316, 0.5523, 0.5046, 0.5523, 0.3828, 0.07366, 0.264, 0.07366, 0.264, 0.06115, 0.3828, 0.06115, 0.3828, 0.1003, 0.264, 0.1003, 0.264, 0.088, 0.3828, 0.088, 0.1296, 0.4637, 0.01421, 0.4637, 0.01421, 0.4498, 0.1296, 0.4498, 0.6316, 0.44, 0.5046, 0.44, 0.5046, 0.4268, 0.6316, 0.4268, 0.6316, 0.5106, 0.5046, 0.5106, 0.5046, 0.4952, 0.6316, 0.4952, 0.264, 0.2445, 0.3828, 0.2445, 0.3828, 0.257, 0.264, 0.257, 0.264, 0.2302, 0.3828, 0.2302, 0.3828, 0.2445, 0.264, 0.2445, 0.7711, 0.07204, 0.8804, 0.07204, 0.8804, 0.08338, 0.7711, 0.08338, 0.009209, 0.5545, 0.1359, 0.5545, 0.1359, 0.5677, 0.009209, 0.5677, 0.7711, 0.08338, 0.8804, 0.08338, 0.8804, 0.09658, 0.7711, 0.09658, 0.01011, 0.07364, 0.1392, 0.07364, 0.1392, 0.08704, 0.01011, 0.08704, 0.3844, 0.5135, 0.2587, 0.5135, 0.2587, 0.4782, 0.3844, 0.4782, 0.3805, 0.4061, 0.3805, 0.4301, 0.2587, 0.4301, 0.2587, 0.4061, 0.01011, 0.1722, 0.1392, 0.1722, 0.1392, 0.1878, 0.01011, 0.1878, 0.01011, 0.1026, 0.1392, 0.1026, 0.1392, 0.1162, 0.01011, 0.1162, 0.6282, 0.2249, 0.5187, 0.2249, 0.5187, 0.2134, 0.6282, 0.2134, 0.5046, 0.4685, 0.6316, 0.4685, 0.6316, 0.4819, 0.5046, 0.4819, 0.2587, 0.5135, 0.3844, 0.5135, 0.3844, 0.5488, 0.2587, 0.5488, 0.3805, 0.3821, 0.3805, 0.4061, 0.2587, 0.4061, 0.2587, 0.3821, 0.9259, 0.1094, 0.9259, 0.09876, 0.9312, 0.0896, 0.9404, 0.0843, 0.951, 0.0843, 0.9603, 0.0896, 0.9656, 0.09876, 0.9656, 0.1094, 0.9603, 0.1185, 0.951, 0.1238, 0.9404, 0.1238, 0.9312, 0.1185, 0.7711, 0.09658, 0.8804, 0.09658, 0.8804, 0.1081, 0.7711, 0.1081, 0.5046, 0.5941, 0.6316, 0.5941, 0.6316, 0.6075, 0.5046, 0.6075, 0.6282, 0.3218, 0.5187, 0.3218, 0.5187, 0.3104, 0.6282, 0.3104, 0.01011, 0.1588, 0.1392, 0.1588, 0.1392, 0.1722, 0.01011, 0.1722, 0.1296, 0.4498, 0.01421, 0.4498, 0.01421, 0.4376, 0.1296, 0.4376, 0.1893, 0.9046, 0.1999, 0.9046, 0.2092, 0.9098, 0.2145, 0.919, 0.2145, 0.9296, 0.2092, 0.9388, 0.1999, 0.9441, 0.1893, 0.9441, 0.1801, 0.9388, 0.1748, 0.9296, 0.1748, 0.919, 0.1801, 0.9098, 0.7711, 0.06052, 0.8804, 0.06052, 0.8804, 0.07204, 0.7711, 0.07204, 0.7725, 0.6398, 0.8757, 0.6398, 0.8757, 0.6505, 0.7725, 0.6505, 0.7711, 0.03598, 0.8804, 0.03598, 0.8804, 0.04732, 0.7711, 0.04732, 0.01011, 0.1878, 0.1392, 0.1878, 0.1392, 0.2014, 0.01011, 0.2014, 0.6316, 0.5237, 0.5046, 0.5237, 0.5046, 0.5106, 0.6316, 0.5106, 0.264, 0.2178, 0.3828, 0.2178, 0.3828, 0.2302, 0.264, 0.2302, 0.1296, 0.4757, 0.01421, 0.4757, 0.01421, 0.4637, 0.1296, 0.4637, 0.7725, 0.6058, 0.8757, 0.6058, 0.8757, 0.6165, 0.7725, 0.6165, 0.3828, 0.088, 0.264, 0.088, 0.264, 0.07366, 0.3828, 0.07366, 0.5046, 0.5237, 0.6316, 0.5237, 0.6316, 0.5369, 0.5046, 0.5369, 0.6282, 0.2972, 0.5187, 0.2972, 0.5187, 0.2856, 0.6282, 0.2856, 0.6282, 0.3104, 0.5187, 0.3104, 0.5187, 0.2972, 0.6282, 0.2972, 0.6316, 0.4952, 0.5046, 0.4952, 0.5046, 0.4819, 0.6316, 0.4819, 0.5046, 0.5523, 0.6316, 0.5523, 0.6316, 0.5656, 0.5046, 0.5656, 0.9319, 0.391, 0.9557, 0.391, 0.9764, 0.4028, 0.9883, 0.4234, 0.9883, 0.4471, 0.9764, 0.4677, 0.9557, 0.4796, 0.9319, 0.4796, 0.9112, 0.4677, 0.8993, 0.4471, 0.8993, 0.4234, 0.9112, 0.4028, 0.258, 0.9744, 0.258, 0.9233, 0.2864, 0.9233, 0.2864, 0.9744, 0.5537, 0.9658, 0.5537, 0.9256, 0.582, 0.9256, 0.582, 0.9658])
me_cube.materials.append(mat_material)
me_cube.use_remesh_preserve_volume = False
me_cube.use_remesh_preserve_attributes = False
me_cube.use_mirror_vertex_groups = False
me_cube.update()

# ---- objects
ob_cube = bpy.data.objects.new('Cube', me_cube)
ob_lamp = bpy.data.objects.new('Lamp', light_lamp)
ob_camera = bpy.data.objects.new('Camera', cam_camera)

# ---- transforms, parenting, visibility, modifiers, constraints
ob_cube.location = (0.0, 0.0, 0.0)
ob_cube.lock_rotations_4d = False
ob_cube.empty_display_type = 'ARROWS'
ob_cube.lineart.crease_threshold = 0.0
ob_lamp.location = (4.076, 1.005, 5.904)
ob_lamp.rotation_euler = (0.6503, 0.05522, 1.866)
ob_lamp.lock_rotations_4d = False
ob_lamp.empty_display_type = 'ARROWS'
ob_lamp.color = (0.0, 0.0, 0.0, 0.0)
ob_lamp.lineart.crease_threshold = 0.0
ob_camera.location = (7.481, -6.508, 5.344)
ob_camera.rotation_euler = (1.109, 0.01082, 0.8149)
ob_camera.lock_rotations_4d = False
ob_camera.empty_display_type = 'ARROWS'
ob_camera.color = (0.0, 0.0, 0.0, 0.0)
ob_camera.display_type = 'WIRE'
ob_camera.lineart.crease_threshold = 0.0

# ---- collection membership
col_collection_1.objects.link(ob_cube)
col_collection_1.objects.link(ob_lamp)
col_collection_1.objects.link(ob_camera)

# ---- scene / render settings (as saved in the file)
scene.camera = ob_camera
scene.frame_start = 1; scene.frame_end = 250; scene.frame_set(1)
scene.render.engine = 'BLENDER_EEVEE_NEXT'
scene.render.resolution_percentage = 50
scene.render.dither_intensity = 0.0
scene.cycles.use_denoising = False
scene.cycles.samples = 10
scene.cycles.sampling_pattern = 'TABULATED_SOBOL'
scene.cycles.light_sampling_threshold = 0.0
scene.cycles.use_adaptive_sampling = False
scene.cycles.use_light_tree = False
scene.cycles.blur_glossy = 0.0
scene.cycles.pixel_filter_type = 'GAUSSIAN'
scene.cycles.sample_clamp_indirect = 0.0
scene.view_settings.view_transform = 'Standard'
bpy.context.view_layer.update()
